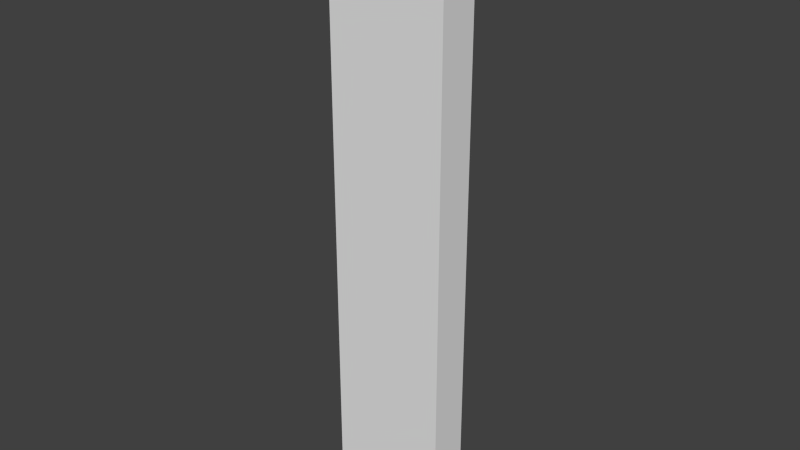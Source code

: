 # Source: tall_3.blend  (saved by Blender 2.76.0; exported with 4.5.12 LTS)
import bpy
from mathutils import Matrix  # noqa: F401  (used for matrix-valued properties, if any)

bpy.ops.wm.read_factory_settings(use_empty=True)
scene = bpy.context.scene
scene.name = 'Scene'

# ---- collections
col_collection_3 = bpy.data.collections.new('Collection 3'); scene.collection.children.link(col_collection_3)

# ---- world
world_world = bpy.data.worlds.new('World'); scene.world = world_world
world_world.color = (0.05088, 0.05088, 0.05088)
world_world.use_sun_shadow = False
world_world.sun_shadow_jitter_overblur = 0.0
world_world.cycles.sampling_method = 'MANUAL'
world_world.cycles.sample_map_resolution = 256

# ---- meshes
me_cube_003 = bpy.data.meshes.new('Cube.003')
me_cube_003.from_pydata([(-3.0, -0.5, -15.0), (-3.0, -0.5, 0.0), (-3.0, 0.5, -15.0), (-3.0, 0.5, 0.0), (0.0, -0.5, -15.0), (0.0, -0.5, 0.0), (0.0, 0.5, -15.0), (0.0, 0.5, 0.0)], [], [(1, 3, 2, 0), (3, 7, 6, 2), (7, 5, 4, 6), (5, 1, 0, 4), (0, 2, 6, 4), (5, 7, 3, 1)])
me_cube_003.use_remesh_preserve_volume = False
me_cube_003.use_remesh_preserve_attributes = False
me_cube_003.use_mirror_vertex_groups = False
me_cube_003.update()

# ---- objects
ob_short_3 = bpy.data.objects.new('short_3', me_cube_003)

# ---- transforms, parenting, visibility, modifiers, constraints
ob_short_3.location = (0.0, 0.0, 0.0)
ob_short_3.lineart.crease_threshold = 0.0

# ---- collection membership
col_collection_3.objects.link(ob_short_3)

# ---- scene / render settings (as saved in the file)
scene.frame_start = 1; scene.frame_end = 250; scene.frame_set(1)
scene.render.engine = 'BLENDER_EEVEE_NEXT'
scene.render.resolution_percentage = 50
scene.render.dither_intensity = 0.0
scene.cycles.use_denoising = False
scene.cycles.samples = 10
scene.cycles.sampling_pattern = 'TABULATED_SOBOL'
scene.cycles.light_sampling_threshold = 0.0
scene.cycles.use_adaptive_sampling = False
scene.cycles.use_light_tree = False
scene.cycles.blur_glossy = 0.0
scene.cycles.pixel_filter_type = 'GAUSSIAN'
scene.cycles.sample_clamp_indirect = 0.0
scene.view_settings.view_transform = 'Standard'
bpy.context.view_layer.update()

# ---- added for rendering (the .blend has no active camera and no usable light): camera, sun
cam_auto = bpy.data.cameras.new('AutoCamera')
cam_auto.lens = 50.0
cam_auto.sensor_width = 36.0
cam_auto.clip_end = 1000.0
ob_auto_camera = bpy.data.objects.new('AutoCamera', cam_auto)
scene.collection.objects.link(ob_auto_camera)
ob_auto_camera.location = (12.6834, -17.0201, 3.84674)
ob_auto_camera.rotation_euler = (1.09748, -7.21219e-08, 0.694738)
scene.camera = ob_auto_camera
light_auto_sun = bpy.data.lights.new('AutoSun', 'SUN')
light_auto_sun.energy = 3.0
light_auto_sun.angle = 0.0523599
ob_auto_sun = bpy.data.objects.new('AutoSun', light_auto_sun)
scene.collection.objects.link(ob_auto_sun)
ob_auto_sun.rotation_euler = (0.872665, 0.174533, 0.523599)
bpy.context.view_layer.update()
